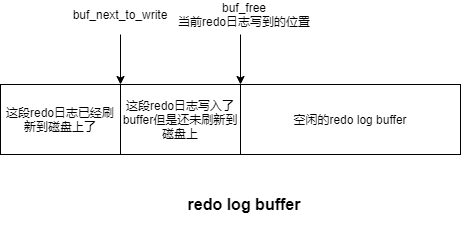

The diagram above was exported from draw.io. Its source (the exported page's mxGraphModel, read from the mxfile embedded in the PNG):
<mxGraphModel dx="1024" dy="592" grid="1" gridSize="10" guides="1" tooltips="1" connect="1" arrows="1" fold="1" page="1" pageScale="1" pageWidth="827" pageHeight="1169" math="0" shadow="0">
  <root>
    <mxCell id="0" />
    <mxCell id="1" parent="0" />
    <mxCell id="RnIhC8IKO53z0tua3iCo-1" value="这段redo日志已经刷新到磁盘上了" style="rounded=0;whiteSpace=wrap;html=1;" vertex="1" parent="1">
      <mxGeometry x="250" y="170" width="120" height="70" as="geometry" />
    </mxCell>
    <mxCell id="RnIhC8IKO53z0tua3iCo-2" value="这段redo日志写入了buffer但是还未刷新到磁盘上" style="rounded=0;whiteSpace=wrap;html=1;" vertex="1" parent="1">
      <mxGeometry x="370" y="170" width="120" height="70" as="geometry" />
    </mxCell>
    <mxCell id="RnIhC8IKO53z0tua3iCo-3" value="空闲的redo log buffer" style="rounded=0;whiteSpace=wrap;html=1;" vertex="1" parent="1">
      <mxGeometry x="490" y="170" width="220" height="70" as="geometry" />
    </mxCell>
    <mxCell id="RnIhC8IKO53z0tua3iCo-5" value="&lt;b&gt;&lt;font style=&quot;font-size: 16px&quot;&gt;redo log buffer&lt;/font&gt;&lt;/b&gt;" style="text;html=1;strokeColor=none;fillColor=none;align=center;verticalAlign=middle;whiteSpace=wrap;rounded=0;" vertex="1" parent="1">
      <mxGeometry x="414" y="270" width="160" height="40" as="geometry" />
    </mxCell>
    <mxCell id="RnIhC8IKO53z0tua3iCo-6" value="" style="endArrow=classic;html=1;entryX=1;entryY=0;entryDx=0;entryDy=0;" edge="1" parent="1" target="RnIhC8IKO53z0tua3iCo-1">
      <mxGeometry width="50" height="50" relative="1" as="geometry">
        <mxPoint x="370" y="120" as="sourcePoint" />
        <mxPoint x="390" y="100" as="targetPoint" />
      </mxGeometry>
    </mxCell>
    <mxCell id="RnIhC8IKO53z0tua3iCo-7" value="buf_next_to_write" style="text;html=1;strokeColor=none;fillColor=none;align=center;verticalAlign=middle;whiteSpace=wrap;rounded=0;" vertex="1" parent="1">
      <mxGeometry x="350" y="90" width="40" height="20" as="geometry" />
    </mxCell>
    <mxCell id="RnIhC8IKO53z0tua3iCo-9" value="" style="endArrow=classic;html=1;entryX=1;entryY=0;entryDx=0;entryDy=0;" edge="1" parent="1">
      <mxGeometry width="50" height="50" relative="1" as="geometry">
        <mxPoint x="490" y="120" as="sourcePoint" />
        <mxPoint x="490" y="170" as="targetPoint" />
      </mxGeometry>
    </mxCell>
    <mxCell id="RnIhC8IKO53z0tua3iCo-10" value="buf_free&lt;br&gt;当前redo日志写到的位置" style="text;html=1;strokeColor=none;fillColor=none;align=center;verticalAlign=middle;whiteSpace=wrap;rounded=0;" vertex="1" parent="1">
      <mxGeometry x="424" y="90" width="140" height="20" as="geometry" />
    </mxCell>
  </root>
</mxGraphModel>